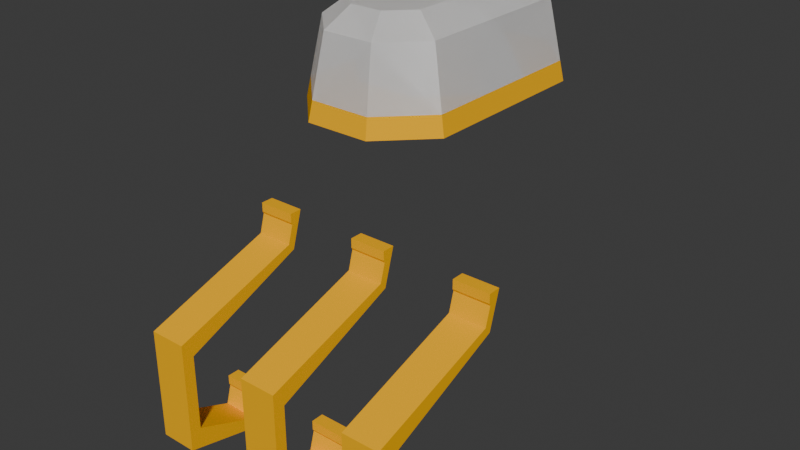 # Source: train_decorative.blend  (saved by Blender 4.5.88; exported with 4.5.12 LTS)
import bpy
from mathutils import Matrix  # noqa: F401  (used for matrix-valued properties, if any)

bpy.ops.wm.read_factory_settings(use_empty=True)
scene = bpy.context.scene
scene.name = 'Scene'

# ---- collections
col_auto_export = bpy.data.collections.new('auto_export'); scene.collection.children.link(col_auto_export)

# ---- materials (node trees are filled in below, after node groups)
mat_materialadditive = bpy.data.materials.new('MATERIALadditive')
mat_materialadditive.diffuse_color = (1.0, 1.0, 1.0, 0.7608)
mat_materialglass = bpy.data.materials.new('MATERIALglass')
mat_materialglass.diffuse_color = (1.0, 1.0, 1.0, 0.7608)
mat_color1 = bpy.data.materials.new('color1')
mat_color1.diffuse_color = (1.0, 0.49, 0.0, 1.0)

# ---- material node trees
mat_materialadditive.use_nodes = True; mat_materialadditive.node_tree.nodes.clear()
_N = mat_materialadditive.node_tree.nodes; _L = mat_materialadditive.node_tree.links
n0 = _N.new('ShaderNodeBsdfPrincipled'); n0.name = 'プリンシプルBSDF'; n0.location = (0, 300)
n0.inputs[0].default_value = (1.0, 1.0, 1.0, 0.7608)
n0.inputs[4].default_value = 0.7608
n0.inputs[13].default_value = 0.0
n1 = _N.new('ShaderNodeOutputMaterial'); n1.name = 'マテリアル出力'; n1.location = (300, 300)
_L.new(n0.outputs[0], n1.inputs[0])
n1.is_active_output = True
mat_materialglass.use_nodes = True; mat_materialglass.node_tree.nodes.clear()
_N = mat_materialglass.node_tree.nodes; _L = mat_materialglass.node_tree.links
n0 = _N.new('ShaderNodeBsdfPrincipled'); n0.name = 'プリンシプルBSDF'; n0.location = (0, 300)
n0.inputs[0].default_value = (1.0, 1.0, 1.0, 0.7608)
n0.inputs[4].default_value = 0.7608
n0.inputs[13].default_value = 0.0
n1 = _N.new('ShaderNodeOutputMaterial'); n1.name = 'マテリアル出力'; n1.location = (300, 300)
_L.new(n0.outputs[0], n1.inputs[0])
n1.is_active_output = True
mat_color1.use_nodes = True; mat_color1.node_tree.nodes.clear()
_N = mat_color1.node_tree.nodes; _L = mat_color1.node_tree.links
n0 = _N.new('ShaderNodeBsdfPrincipled'); n0.name = 'プリンシプルBSDF'; n0.location = (0, 300)
n0.inputs[0].default_value = (1.0, 0.49, 0.0, 1.0)
n0.inputs[13].default_value = 0.0
n0.inputs[27].default_value = (0.0, 0.0, 0.0, 1.0)
n1 = _N.new('ShaderNodeOutputMaterial'); n1.name = 'マテリアル出力'; n1.location = (300, 300)
_L.new(n0.outputs[0], n1.inputs[0])
n1.is_active_output = True

# ---- world
world_world = bpy.data.worlds.new('World'); scene.world = world_world
world_world.use_nodes = True; world_world.node_tree.nodes.clear()
_N = world_world.node_tree.nodes; _L = world_world.node_tree.links
n0 = _N.new('ShaderNodeOutputWorld'); n0.name = 'World Output'; n0.location = (300, 300)
n1 = _N.new('ShaderNodeBackground'); n1.name = 'Background'; n1.location = (10, 300)
n1.inputs[0].default_value = (0.05088, 0.05088, 0.05088, 1.0)
_L.new(n1.outputs[0], n0.inputs[0])
n0.is_active_output = True
world_world.color = (0.05088, 0.05088, 0.05088)
world_world.sun_shadow_jitter_overblur = 0.0

# ---- meshes
me_002 = bpy.data.meshes.new('円柱.002')
me_002.from_pydata([(-0.01324, 0.06196, 0.04019), (-0.008284, 0.05, 0.05), (0.008284, 0.05, 0.05), (0.01324, 0.06196, 0.04019), (0.02, 0.03828, 0.05), (0.03196, 0.04324, 0.04019), (0.03196, 0.0, 0.04019), (0.02, 0.0, 0.05), (-0.02, 0.0, 0.05), (-0.03196, -1.11e-16, 0.04019), (-0.02, 0.03828, 0.05), (-0.03196, 0.04324, 0.04019), (0.038, 0.04574, 0.01), (0.01574, 0.068, 0.01), (-0.038, 0.04574, 0.01), (-0.038, -2.762e-17, 0.01), (0.038, 0.0, 0.01), (-0.01574, 0.068, 0.01)], [], [(3, 5, 12, 13), (9, 11, 14, 15), (12, 5, 6, 16), (11, 0, 17, 14), (7, 4, 2, 1, 10, 8), (1, 2, 3, 0), (2, 4, 5, 3), (4, 7, 6, 5), (8, 10, 11, 9), (10, 1, 0, 11), (17, 0, 3, 13)])
_uv = me_002.uv_layers.new(name='UVマップ')
_uv.uv.foreach_set('vector', [0.7159, 0.9019, 0.7038, 0.9019, 0.7385, 0.6, 0.8354, 0.6, 0.2877, 0.9019, 0.1712, 0.9019, 0.1365, 0.6, 0.2594, 0.6, 0.7385, 0.6, 0.7038, 0.9019, 0.5873, 0.9019, 0.6156, 0.6, 0.1712, 0.9019, 0.1591, 0.9019, 0.03958, 0.6, 0.1365, 0.6, 0.5312, 1.0, 0.6137, 1.0, 0.5533, 1.0, 0.3217, 1.0, 0.2613, 1.0, 0.3438, 1.0, 0.3217, 1.0, 0.5533, 1.0, 0.6771, 1.0, 0.1979, 1.0, 0.5533, 1.0, 0.6137, 1.0, 0.7038, 0.9019, 0.7159, 0.9019, 0.6137, 1.0, 0.5312, 1.0, 0.5873, 0.9019, 0.7038, 0.9019, 0.3438, 1.0, 0.2613, 1.0, 0.1712, 0.9019, 0.2877, 0.9019, 0.2613, 1.0, 0.3217, 1.0, 0.1591, 0.9019, 0.1712, 0.9019, 0.9969, 0.6, 0.9874, 0.9019, 0.8876, 0.9019, 0.8781, 0.6])
me_002.materials.append(mat_materialadditive)
me_002.update()
me_003 = bpy.data.meshes.new('円柱.003')
me_003.from_pydata([(-0.01324, 0.06196, 0.04019), (-0.008284, 0.05, 0.05), (0.008284, 0.05, 0.05), (0.01324, 0.06196, 0.04019), (0.02, 0.03828, 0.05), (0.03196, 0.04324, 0.04019), (0.03196, 0.0, 0.04019), (0.02, 0.0, 0.05), (-0.02, 0.0, 0.05), (-0.03196, -1.11e-16, 0.04019), (-0.02, 0.03828, 0.05), (-0.03196, 0.04324, 0.04019), (0.038, 0.04574, 0.01), (0.01574, 0.068, 0.01), (-0.038, 0.04574, 0.01), (-0.038, -2.762e-17, 0.01), (0.038, 0.0, 0.01), (-0.01574, 0.068, 0.01), (-0.01657, 0.07, 0.0), (0.01657, 0.07, 0.0), (0.04, 0.04657, 0.0), (0.04, -5.332e-16, 0.0), (-0.04, 5.332e-16, 0.0), (-0.04, 0.04657, 0.0), (0.038, 0.04574, 0.01), (0.01574, 0.068, 0.01), (-0.038, 0.04574, 0.01), (-0.038, 4.789e-16, 0.01), (0.038, -5.065e-16, 0.01), (-0.01574, 0.068, 0.01)], [], [(3, 5, 12, 13), (9, 11, 14, 15), (12, 5, 6, 16), (11, 0, 17, 14), (7, 4, 2, 1, 10, 8), (1, 2, 3, 0), (2, 4, 5, 3), (4, 7, 6, 5), (8, 10, 11, 9), (10, 1, 0, 11), (17, 0, 3, 13), (24, 20, 19, 25), (23, 22, 27, 26), (28, 21, 20, 24), (29, 18, 23, 26), (19, 18, 29, 25), (24, 25, 29, 26, 27, 28), (19, 20, 21, 22, 23, 18)])
me_003.polygons.foreach_set('material_index', [0, 0, 0, 0, 0, 0, 0, 0, 0, 0, 0, 1, 1, 1, 1, 1, 1, 1])
_uv = me_003.uv_layers.new(name='UVマップ')
_uv.uv.foreach_set('vector', [0.7159, 0.9019, 0.7038, 0.9019, 0.7385, 0.6, 0.8354, 0.6, 0.2877, 0.9019, 0.1712, 0.9019, 0.1365, 0.6, 0.2594, 0.6, 0.7385, 0.6, 0.7038, 0.9019, 0.5873, 0.9019, 0.6156, 0.6, 0.1712, 0.9019, 0.1591, 0.9019, 0.03958, 0.6, 0.1365, 0.6, 0.5312, 1.0, 0.6137, 1.0, 0.5533, 1.0, 0.3217, 1.0, 0.2613, 1.0, 0.3438, 1.0, 0.3217, 1.0, 0.5533, 1.0, 0.6771, 1.0, 0.1979, 1.0, 0.5533, 1.0, 0.6137, 1.0, 0.7038, 0.9019, 0.7159, 0.9019, 0.6137, 1.0, 0.5312, 1.0, 0.5873, 0.9019, 0.7038, 0.9019, 0.3438, 1.0, 0.2613, 1.0, 0.1712, 0.9019, 0.2877, 0.9019, 0.2613, 1.0, 0.3217, 1.0, 0.1591, 0.9019, 0.1712, 0.9019, 0.9969, 0.6, 0.9874, 0.9019, 0.8876, 0.9019, 0.8781, 0.6, 0.7385, 0.6, 0.75, 0.5, 0.875, 0.5, 0.8354, 0.6, 0.125, 0.5, 0.25, 0.5, 0.2594, 0.6, 0.1365, 0.6, 0.6156, 0.6, 0.625, 0.5, 0.75, 0.5, 0.7385, 0.6, 0.03958, 0.6, 0.0, 0.5, 0.125, 0.5, 0.1365, 0.6, 0.875, 0.5, 1.0, 0.5, 0.9969, 0.6, 0.8781, 0.6, 0.7385, 0.6, 0.8781, 0.6, 0.03958, 0.6, 0.1365, 0.6, 0.2594, 0.6, 0.6156, 0.6, 0.875, 0.5, 0.75, 0.5, 0.625, 0.5, 0.25, 0.5, 0.125, 0.5, 1.0, 0.5])
me_003.materials.append(mat_materialglass)
me_003.materials.append(mat_color1)
me_003.update()
me_003_1 = bpy.data.meshes.new('球.003')
me_003_1.from_pydata([(0.02895, 0.02895, 0.009346), (0.0297, 0.0297, 0.0), (0.04095, 0.0, 0.009346), (0.042, 0.0, 0.0), (0.02895, -0.02895, 0.009346), (0.0297, -0.0297, 0.0), (0.0, -0.04095, 0.009346), (0.0, -0.042, 0.0), (-0.02895, -0.02895, 0.009346), (-0.0297, -0.0297, 0.0), (-0.04095, 0.0, 0.009346), (-0.042, 0.0, 0.0), (-0.02895, 0.02895, 0.009346), (-0.0297, 0.0297, 0.0), (0.0, 0.04095, 0.009346), (0.0, 0.042, 0.0), (0.01289, 0.01289, 0.03784), (0.02322, 0.02322, 0.02619), (0.02895, 0.02895, 0.009346), (0.01822, 0.0, 0.03784), (0.03284, 0.0, 0.02619), (0.04095, 0.0, 0.009346), (0.01289, -0.01289, 0.03784), (0.02322, -0.02322, 0.02619), (0.02895, -0.02895, 0.009346), (0.0, -0.01822, 0.03784), (0.0, -0.03284, 0.02619), (0.0, -0.04095, 0.009346), (-0.01289, -0.01289, 0.03784), (-0.02322, -0.02322, 0.02619), (-0.02895, -0.02895, 0.009346), (-0.01822, 0.0, 0.03784), (-0.03284, 0.0, 0.02619), (-0.04095, 0.0, 0.009346), (-0.01289, 0.01289, 0.03784), (-0.02322, 0.02322, 0.02619), (-0.02895, 0.02895, 0.009346), (0.0, 0.0, 0.042), (0.0, 0.01822, 0.03784), (0.0, 0.03284, 0.02619), (0.0, 0.04095, 0.009346)], [], [(15, 14, 0, 1), (1, 0, 2, 3), (3, 2, 4, 5), (5, 4, 6, 7), (7, 6, 8, 9), (9, 8, 10, 11), (11, 10, 12, 13), (13, 12, 14, 15), (2, 0, 14, 12, 10, 8, 6, 4), (3, 5, 7, 9, 11, 13, 15, 1), (16, 37, 19), (17, 16, 19, 20), (19, 37, 22), (20, 19, 22, 23), (21, 20, 23, 24), (22, 37, 25), (23, 22, 25, 26), (24, 23, 26, 27), (25, 37, 28), (26, 25, 28, 29), (27, 26, 29, 30), (28, 37, 31), (29, 28, 31, 32), (30, 29, 32, 33), (32, 31, 34, 35), (33, 32, 35, 36), (31, 37, 34), (34, 38, 39, 35), (36, 35, 39, 40), (34, 37, 38), (39, 38, 16, 17), (40, 39, 17, 18), (18, 17, 20, 21), (38, 37, 16)])
me_003_1.polygons.foreach_set('material_index', [0, 0, 0, 0, 0, 0, 0, 0, 0, 0, 1, 1, 1, 1, 1, 1, 1, 1, 1, 1, 1, 1, 1, 1, 1, 1, 1, 1, 1, 1, 1, 1, 1, 1])
_uv = me_003_1.uv_layers.new(name='UVマップ')
_uv.uv.foreach_set('vector', [0.75, 0.5, 0.75, 0.5714, 0.625, 0.5714, 0.625, 0.5, 0.625, 0.5, 0.625, 0.5714, 0.5, 0.5714, 0.5, 0.5, 0.5, 0.5, 0.5, 0.5714, 0.375, 0.5714, 0.375, 0.5, 0.375, 0.5, 0.375, 0.5714, 0.25, 0.5714, 0.25, 0.5, 0.25, 0.5, 0.25, 0.5714, 0.125, 0.5714, 0.125, 0.5, 0.125, 0.5, 0.125, 0.5714, 0.0, 0.5714, 0.0, 0.5, 1.0, 0.5, 1.0, 0.5714, 0.875, 0.5714, 0.875, 0.5, 0.875, 0.5, 0.875, 0.5714, 0.75, 0.5714, 0.75, 0.5, 0.5, 0.5714, 0.625, 0.5714, 0.75, 0.5714, 0.875, 0.5714, 0.0, 0.5714, 0.125, 0.5714, 0.25, 0.5714, 0.375, 0.5714, 0.5, 0.5, 0.375, 0.5, 0.25, 0.5, 0.125, 0.5, 0.0, 0.5, 0.875, 0.5, 0.75, 0.5, 0.625, 0.5, 0.625, 0.8571, 0.5625, 1.0, 0.5, 0.8571, 0.625, 0.7143, 0.625, 0.8571, 0.5, 0.8571, 0.5, 0.7143, 0.5, 0.8571, 0.4375, 1.0, 0.375, 0.8571, 0.5, 0.7143, 0.5, 0.8571, 0.375, 0.8571, 0.375, 0.7143, 0.5, 0.5714, 0.5, 0.7143, 0.375, 0.7143, 0.375, 0.5714, 0.375, 0.8571, 0.3125, 1.0, 0.25, 0.8571, 0.375, 0.7143, 0.375, 0.8571, 0.25, 0.8571, 0.25, 0.7143, 0.375, 0.5714, 0.375, 0.7143, 0.25, 0.7143, 0.25, 0.5714, 0.25, 0.8571, 0.1875, 1.0, 0.125, 0.8571, 0.25, 0.7143, 0.25, 0.8571, 0.125, 0.8571, 0.125, 0.7143, 0.25, 0.5714, 0.25, 0.7143, 0.125, 0.7143, 0.125, 0.5714, 0.125, 0.8571, 0.0625, 1.0, 0.0, 0.8571, 0.125, 0.7143, 0.125, 0.8571, 0.0, 0.8571, 0.0, 0.7143, 0.125, 0.5714, 0.125, 0.7143, 0.0, 0.7143, 0.0, 0.5714, 1.0, 0.7143, 1.0, 0.8571, 0.875, 0.8571, 0.875, 0.7143, 1.0, 0.5714, 1.0, 0.7143, 0.875, 0.7143, 0.875, 0.5714, 1.0, 0.8571, 0.9375, 1.0, 0.875, 0.8571, 0.875, 0.8571, 0.75, 0.8571, 0.75, 0.7143, 0.875, 0.7143, 0.875, 0.5714, 0.875, 0.7143, 0.75, 0.7143, 0.75, 0.5714, 0.875, 0.8571, 0.8125, 1.0, 0.75, 0.8571, 0.75, 0.7143, 0.75, 0.8571, 0.625, 0.8571, 0.625, 0.7143, 0.75, 0.5714, 0.75, 0.7143, 0.625, 0.7143, 0.625, 0.5714, 0.625, 0.5714, 0.625, 0.7143, 0.5, 0.7143, 0.5, 0.5714, 0.75, 0.8571, 0.6875, 1.0, 0.625, 0.8571])
me_003_1.materials.append(mat_color1)
me_003_1.materials.append(mat_materialglass)
me_003_1.update()
me_004 = bpy.data.meshes.new('球.004')
me_004.from_pydata([(0.01289, 0.01289, 0.03784), (0.02322, 0.02322, 0.02619), (0.02895, 0.02895, 0.009346), (0.01822, 0.0, 0.03784), (0.03284, 0.0, 0.02619), (0.04095, 0.0, 0.009346), (0.01289, -0.01289, 0.03784), (0.02322, -0.02322, 0.02619), (0.02895, -0.02895, 0.009346), (0.0, -0.01822, 0.03784), (0.0, -0.03284, 0.02619), (0.0, -0.04095, 0.009346), (-0.01289, -0.01289, 0.03784), (-0.02322, -0.02322, 0.02619), (-0.02895, -0.02895, 0.009346), (-0.01822, 0.0, 0.03784), (-0.03284, 0.0, 0.02619), (-0.04095, 0.0, 0.009346), (-0.01289, 0.01289, 0.03784), (-0.02322, 0.02322, 0.02619), (-0.02895, 0.02895, 0.009346), (0.0, 0.0, 0.042), (0.0, 0.01822, 0.03784), (0.0, 0.03284, 0.02619), (0.0, 0.04095, 0.009346)], [], [(0, 21, 3), (1, 0, 3, 4), (3, 21, 6), (4, 3, 6, 7), (5, 4, 7, 8), (6, 21, 9), (7, 6, 9, 10), (8, 7, 10, 11), (9, 21, 12), (10, 9, 12, 13), (11, 10, 13, 14), (12, 21, 15), (13, 12, 15, 16), (14, 13, 16, 17), (16, 15, 18, 19), (17, 16, 19, 20), (15, 21, 18), (18, 22, 23, 19), (20, 19, 23, 24), (18, 21, 22), (23, 22, 0, 1), (24, 23, 1, 2), (2, 1, 4, 5), (22, 21, 0)])
_uv = me_004.uv_layers.new(name='UVマップ')
_uv.uv.foreach_set('vector', [0.625, 0.8571, 0.5625, 1.0, 0.5, 0.8571, 0.625, 0.7143, 0.625, 0.8571, 0.5, 0.8571, 0.5, 0.7143, 0.5, 0.8571, 0.4375, 1.0, 0.375, 0.8571, 0.5, 0.7143, 0.5, 0.8571, 0.375, 0.8571, 0.375, 0.7143, 0.5, 0.5714, 0.5, 0.7143, 0.375, 0.7143, 0.375, 0.5714, 0.375, 0.8571, 0.3125, 1.0, 0.25, 0.8571, 0.375, 0.7143, 0.375, 0.8571, 0.25, 0.8571, 0.25, 0.7143, 0.375, 0.5714, 0.375, 0.7143, 0.25, 0.7143, 0.25, 0.5714, 0.25, 0.8571, 0.1875, 1.0, 0.125, 0.8571, 0.25, 0.7143, 0.25, 0.8571, 0.125, 0.8571, 0.125, 0.7143, 0.25, 0.5714, 0.25, 0.7143, 0.125, 0.7143, 0.125, 0.5714, 0.125, 0.8571, 0.0625, 1.0, 0.0, 0.8571, 0.125, 0.7143, 0.125, 0.8571, 0.0, 0.8571, 0.0, 0.7143, 0.125, 0.5714, 0.125, 0.7143, 0.0, 0.7143, 0.0, 0.5714, 1.0, 0.7143, 1.0, 0.8571, 0.875, 0.8571, 0.875, 0.7143, 1.0, 0.5714, 1.0, 0.7143, 0.875, 0.7143, 0.875, 0.5714, 1.0, 0.8571, 0.9375, 1.0, 0.875, 0.8571, 0.875, 0.8571, 0.75, 0.8571, 0.75, 0.7143, 0.875, 0.7143, 0.875, 0.5714, 0.875, 0.7143, 0.75, 0.7143, 0.75, 0.5714, 0.875, 0.8571, 0.8125, 1.0, 0.75, 0.8571, 0.75, 0.7143, 0.75, 0.8571, 0.625, 0.8571, 0.625, 0.7143, 0.75, 0.5714, 0.75, 0.7143, 0.625, 0.7143, 0.625, 0.5714, 0.625, 0.5714, 0.625, 0.7143, 0.5, 0.7143, 0.5, 0.5714, 0.75, 0.8571, 0.6875, 1.0, 0.625, 0.8571])
me_004.materials.append(mat_materialadditive)
me_004.update()
me_001 = bpy.data.meshes.new('立方体.001')
me_001.from_pydata([(-0.01, -0.125, -0.03776), (-0.01, -0.125, 0.02252), (-0.01, -0.1187, 0.01377), (-0.01, -0.1187, -0.02776), (-0.01, -0.05019, 0.04252), (0.01, -0.05125, 0.06252), (-0.01, -0.05125, 0.05752), (-0.01, -0.0506, 0.05627), (-0.01, -0.08211, -0.02552), (-0.01, -0.08429, -0.04177), (-0.01, -0.0821, -0.04802), (-0.01, -0.07523, -0.02552), (-0.01, -0.08145, -0.03177), (-0.01, -0.08211, -0.03052), (0.01, -0.125, -0.03776), (0.01, -0.125, 0.02252), (-0.01, -0.04438, 0.06252), (0.01, -0.1187, 0.01377), (0.01, -0.1187, -0.02776), (0.01, -0.05344, 0.04627), (0.01, -0.05019, 0.04252), (-0.01, -0.05344, 0.04627), (-0.01, -0.05125, 0.06252), (0.01, -0.08211, -0.02552), (0.01, -0.08429, -0.04177), (0.01, -0.0821, -0.04802), (0.01, -0.07523, -0.02552), (0.01, -0.08145, -0.03177), (0.01, -0.08211, -0.03052), (0.01, -0.04438, 0.06252), (0.01, -0.0506, 0.05627), (0.01, -0.05125, 0.05752)], [], [(0, 1, 2, 3), (29, 30, 19, 20), (1, 21, 4, 2), (6, 31, 5, 22), (10, 9, 12, 11), (11, 12, 13, 8), (0, 3, 9, 10), (14, 18, 17, 15), (4, 21, 7, 16), (15, 17, 20, 19), (16, 7, 6, 22), (25, 26, 27, 24), (26, 23, 28, 27), (14, 25, 24, 18), (12, 27, 28, 13), (0, 14, 15, 1), (22, 5, 29, 16), (11, 26, 25, 10), (2, 17, 18, 3), (10, 25, 14, 0), (29, 5, 31, 30), (3, 18, 24, 9), (21, 19, 30, 7), (8, 23, 26, 11), (29, 20, 4, 16), (7, 30, 31, 6), (1, 15, 19, 21), (4, 20, 17, 2), (13, 28, 23, 8), (9, 24, 27, 12)])
_uv = me_001.uv_layers.new(name='UVマップ')
_uv.uv.foreach_set('vector', [0.375, 0.0, 0.625, 0.0, 0.5417, 0.25, 0.4583, 0.25, 0.5417, 0.25, 0.625, 0.25, 0.625, 0.25, 0.5417, 0.25, 0.625, 0.0, 0.625, 0.25, 0.5417, 0.25, 0.5417, 0.25, 0.625, 0.25, 0.625, 0.25, 0.625, 0.25, 0.625, 0.25, 0.5417, 0.25, 0.625, 0.25, 0.625, 0.25, 0.5417, 0.25, 0.5417, 0.25, 0.625, 0.25, 0.625, 0.25, 0.625, 0.25, 0.375, 0.0, 0.4583, 0.25, 0.625, 0.25, 0.5417, 0.25, 0.375, 0.0, 0.4583, 0.25, 0.5417, 0.25, 0.625, 0.0, 0.5417, 0.25, 0.625, 0.25, 0.625, 0.25, 0.5417, 0.25, 0.625, 0.0, 0.5417, 0.25, 0.5417, 0.25, 0.625, 0.25, 0.5417, 0.25, 0.625, 0.25, 0.625, 0.25, 0.625, 0.25, 0.5417, 0.25, 0.5417, 0.25, 0.625, 0.25, 0.625, 0.25, 0.5417, 0.25, 0.625, 0.25, 0.625, 0.25, 0.625, 0.25, 0.375, 0.0, 0.5417, 0.25, 0.625, 0.25, 0.4583, 0.25, 0.625, 0.25, 0.625, 0.25, 0.625, 0.25, 0.625, 0.25, 0.375, 0.0, 0.375, 0.0, 0.625, 0.0, 0.625, 0.0, 0.625, 0.25, 0.625, 0.25, 0.5417, 0.25, 0.5417, 0.25, 0.5417, 0.25, 0.5417, 0.25, 0.5417, 0.25, 0.5417, 0.25, 0.5417, 0.25, 0.5417, 0.25, 0.4583, 0.25, 0.4583, 0.25, 0.5417, 0.25, 0.5417, 0.25, 0.375, 0.0, 0.375, 0.0, 0.5417, 0.25, 0.625, 0.25, 0.625, 0.25, 0.625, 0.25, 0.4583, 0.25, 0.4583, 0.25, 0.625, 0.25, 0.625, 0.25, 0.625, 0.25, 0.625, 0.25, 0.625, 0.25, 0.625, 0.25, 0.625, 0.25, 0.625, 0.25, 0.5417, 0.25, 0.5417, 0.25, 0.5417, 0.25, 0.5417, 0.25, 0.5417, 0.25, 0.5417, 0.25, 0.625, 0.25, 0.625, 0.25, 0.625, 0.25, 0.625, 0.25, 0.625, 0.0, 0.625, 0.0, 0.625, 0.25, 0.625, 0.25, 0.5417, 0.25, 0.5417, 0.25, 0.5417, 0.25, 0.5417, 0.25, 0.625, 0.25, 0.625, 0.25, 0.625, 0.25, 0.625, 0.25, 0.625, 0.25, 0.625, 0.25, 0.625, 0.25, 0.625, 0.25])
me_001.materials.append(mat_color1)
me_001.update()

# ---- objects
ob_large_indicator_type1_light = bpy.data.objects.new('large_indicator_type1_light', me_002)
ob_large_indicator_type1_base = bpy.data.objects.new('large_indicator_type1_base', me_003)
ob_large_indicator_type2_base = bpy.data.objects.new('large_indicator_type2_base', me_003_1)
ob_large_indicator_type2_light = bpy.data.objects.new('large_indicator_type2_light', me_004)
ob_hook_type1_double = bpy.data.objects.new('hook_type1_double', me_001)
ob_hook_type1_single = bpy.data.objects.new('hook_type1_single', me_001)

# ---- transforms, parenting, visibility, modifiers, constraints
ob_large_indicator_type1_light.location = (0.0, 0.0, 0.125)
ob_large_indicator_type1_light.rotation_euler = (-3.142, 3.142, 3.142)
_m = ob_large_indicator_type1_light.modifiers.new('ミラー', 'MIRROR')
_m.use_axis = (False, True, False)
_m = ob_large_indicator_type1_light.modifiers.new('デシメート', 'DECIMATE')
_m.decimate_type = 'DISSOLVE'
_m.angle_limit = 0.01745
ob_large_indicator_type1_base.location = (0.0, 0.0, 0.125)
ob_large_indicator_type1_base.rotation_euler = (-3.142, 3.142, 3.142)
_m = ob_large_indicator_type1_base.modifiers.new('ミラー', 'MIRROR')
_m.use_axis = (False, True, False)
_m = ob_large_indicator_type1_base.modifiers.new('デシメート', 'DECIMATE')
_m.decimate_type = 'DISSOLVE'
_m.angle_limit = 0.01745
ob_large_indicator_type2_base.location = (0.0, 0.0, 0.125)
ob_large_indicator_type2_base.rotation_euler = (0.0, 0.0, 0.3927)
ob_large_indicator_type2_light.location = (0.0, 0.0, 0.125)
ob_large_indicator_type2_light.rotation_euler = (0.0, 0.0, 0.3927)
ob_hook_type1_double.location = (0.06, 0.0, 0.0)
_m = ob_hook_type1_double.modifiers.new('ミラー', 'MIRROR')
_m.mirror_object = ob_hook_type1_single
ob_hook_type1_single.location = (0.0, 0.0, 0.0)

# ---- collection membership
col_auto_export.objects.link(ob_large_indicator_type1_light)
col_auto_export.objects.link(ob_large_indicator_type1_base)
col_auto_export.objects.link(ob_large_indicator_type2_base)
col_auto_export.objects.link(ob_large_indicator_type2_light)
col_auto_export.objects.link(ob_hook_type1_double)
col_auto_export.objects.link(ob_hook_type1_single)

# ---- scene / render settings (as saved in the file)
scene.frame_start = 1; scene.frame_end = 250; scene.frame_set(1)
scene.render.engine = 'BLENDER_EEVEE_NEXT'
bpy.context.view_layer.update()

# ---- added for rendering (the .blend has no active camera and no usable light): camera, sun
cam_auto = bpy.data.cameras.new('AutoCamera')
cam_auto.lens = 50.0
cam_auto.sensor_width = 36.0
cam_auto.clip_end = 1000.0
ob_auto_camera = bpy.data.objects.new('AutoCamera', cam_auto)
scene.collection.objects.link(ob_auto_camera)
ob_auto_camera.location = (0.30316, -0.391292, 0.306019)
ob_auto_camera.rotation_euler = (1.09748, -7.21219e-08, 0.694738)
scene.camera = ob_auto_camera
light_auto_sun = bpy.data.lights.new('AutoSun', 'SUN')
light_auto_sun.energy = 3.0
light_auto_sun.angle = 0.0523599
ob_auto_sun = bpy.data.objects.new('AutoSun', light_auto_sun)
scene.collection.objects.link(ob_auto_sun)
ob_auto_sun.rotation_euler = (0.872665, 0.174533, 0.523599)
bpy.context.view_layer.update()
